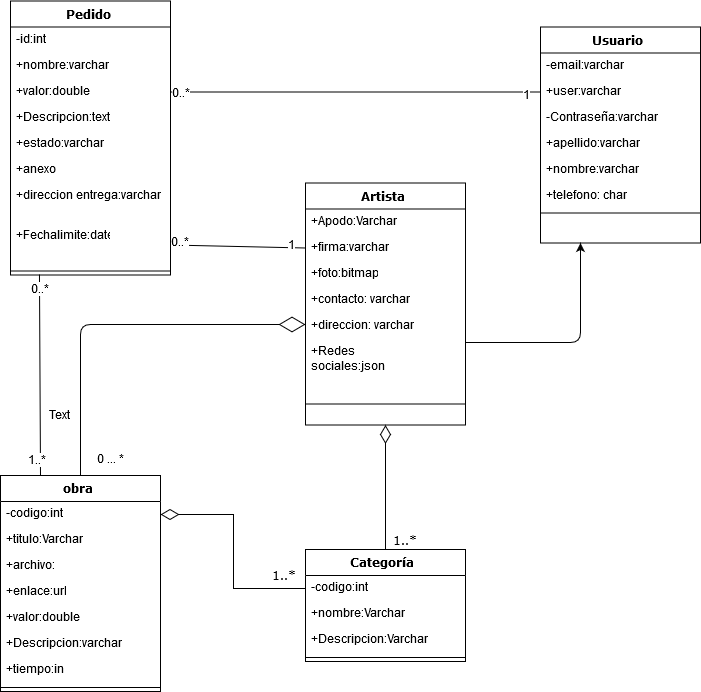

The diagram above was exported from draw.io. Its source (the exported page's mxGraphModel, read from the mxfile embedded in the PNG):
<mxGraphModel dx="1027" dy="1343" grid="1" gridSize="10" guides="1" tooltips="1" connect="1" arrows="1" fold="1" page="1" pageScale="1" pageWidth="1100" pageHeight="850" background="#ffffff" math="0" shadow="0">
  <root>
    <mxCell id="0" />
    <mxCell id="1" parent="0" />
    <mxCell id="78961159f06e98e8-43" value="Artista" style="swimlane;html=1;fontStyle=1;align=center;verticalAlign=top;childLayout=stackLayout;horizontal=1;startSize=26;horizontalStack=0;resizeParent=1;resizeLast=0;collapsible=1;marginBottom=0;swimlaneFillColor=#ffffff;rounded=0;shadow=0;comic=0;labelBackgroundColor=none;strokeColor=#000000;strokeWidth=1;fillColor=none;fontFamily=Verdana;fontSize=12;fontColor=#000000;" parent="1" vertex="1">
      <mxGeometry x="665" y="138.5" width="160" height="242" as="geometry" />
    </mxCell>
    <mxCell id="78961159f06e98e8-52" value="+Apodo:Varchar" style="text;html=1;strokeColor=none;fillColor=none;align=left;verticalAlign=top;spacingLeft=4;spacingRight=4;whiteSpace=wrap;overflow=hidden;rotatable=0;points=[[0,0.5],[1,0.5]];portConstraint=eastwest;" parent="78961159f06e98e8-43" vertex="1">
      <mxGeometry y="26" width="160" height="26" as="geometry" />
    </mxCell>
    <mxCell id="Nz0hUObejsmen-_jPWGs-8" value="+firma:varchar" style="text;html=1;strokeColor=none;fillColor=none;align=left;verticalAlign=top;spacingLeft=4;spacingRight=4;whiteSpace=wrap;overflow=hidden;rotatable=0;points=[[0,0.5],[1,0.5]];portConstraint=eastwest;" parent="78961159f06e98e8-43" vertex="1">
      <mxGeometry y="52" width="160" height="26" as="geometry" />
    </mxCell>
    <mxCell id="Nm6sMoSrDfcdMNkOwn9e-5" value="&lt;div&gt;+foto:bitmap&lt;/div&gt;&lt;div&gt;&lt;br&gt;&lt;/div&gt;" style="text;html=1;strokeColor=none;fillColor=none;align=left;verticalAlign=top;spacingLeft=4;spacingRight=4;whiteSpace=wrap;overflow=hidden;rotatable=0;points=[[0,0.5],[1,0.5]];portConstraint=eastwest;" parent="78961159f06e98e8-43" vertex="1">
      <mxGeometry y="78" width="160" height="26" as="geometry" />
    </mxCell>
    <mxCell id="Nm6sMoSrDfcdMNkOwn9e-7" value="+contacto: varchar" style="text;html=1;strokeColor=none;fillColor=none;align=left;verticalAlign=top;spacingLeft=4;spacingRight=4;whiteSpace=wrap;overflow=hidden;rotatable=0;points=[[0,0.5],[1,0.5]];portConstraint=eastwest;" parent="78961159f06e98e8-43" vertex="1">
      <mxGeometry y="104" width="160" height="26" as="geometry" />
    </mxCell>
    <mxCell id="Nm6sMoSrDfcdMNkOwn9e-8" value="+direccion: varchar" style="text;html=1;strokeColor=none;fillColor=none;align=left;verticalAlign=top;spacingLeft=4;spacingRight=4;whiteSpace=wrap;overflow=hidden;rotatable=0;points=[[0,0.5],[1,0.5]];portConstraint=eastwest;" parent="78961159f06e98e8-43" vertex="1">
      <mxGeometry y="130" width="160" height="26" as="geometry" />
    </mxCell>
    <mxCell id="Nz0hUObejsmen-_jPWGs-42" value="&lt;div&gt;+Redes sociales:json&lt;br&gt;&lt;/div&gt;&lt;div&gt;&lt;br&gt;&lt;/div&gt;" style="text;html=1;strokeColor=none;fillColor=none;align=left;verticalAlign=top;spacingLeft=4;spacingRight=4;whiteSpace=wrap;overflow=hidden;rotatable=0;points=[[0,0.5],[1,0.5]];portConstraint=eastwest;" parent="78961159f06e98e8-43" vertex="1">
      <mxGeometry y="156" width="160" height="44" as="geometry" />
    </mxCell>
    <mxCell id="78961159f06e98e8-51" value="" style="line;html=1;strokeWidth=1;fillColor=none;align=left;verticalAlign=middle;spacingTop=-1;spacingLeft=3;spacingRight=3;rotatable=0;labelPosition=right;points=[];portConstraint=eastwest;" parent="78961159f06e98e8-43" vertex="1">
      <mxGeometry y="200" width="160" height="42" as="geometry" />
    </mxCell>
    <mxCell id="b94bc138ca980ef-9" style="edgeStyle=orthogonalEdgeStyle;rounded=0;html=1;labelBackgroundColor=none;startArrow=none;startFill=0;startSize=8;endArrow=diamondThin;endFill=0;endSize=16;fontFamily=Verdana;fontSize=12;" parent="1" source="78961159f06e98e8-82" target="78961159f06e98e8-43" edge="1">
      <mxGeometry relative="1" as="geometry" />
    </mxCell>
    <mxCell id="b94bc138ca980ef-19" value="1..*" style="text;html=1;resizable=0;points=[];align=center;verticalAlign=middle;labelBackgroundColor=#ffffff;fontSize=12;fontFamily=Verdana;fontColor=#000000;" parent="b94bc138ca980ef-9" vertex="1" connectable="0">
      <mxGeometry x="-0.8467" y="-1" relative="1" as="geometry">
        <mxPoint x="19" y="1" as="offset" />
      </mxGeometry>
    </mxCell>
    <mxCell id="78961159f06e98e8-82" value="Categoría" style="swimlane;html=1;fontStyle=1;align=center;verticalAlign=top;childLayout=stackLayout;horizontal=1;startSize=26;horizontalStack=0;resizeParent=1;resizeLast=0;collapsible=1;marginBottom=0;swimlaneFillColor=#ffffff;rounded=0;shadow=0;comic=0;labelBackgroundColor=none;strokeColor=#000000;strokeWidth=1;fillColor=none;fontFamily=Verdana;fontSize=12;fontColor=#000000;" parent="1" vertex="1">
      <mxGeometry x="665" y="505" width="160" height="112" as="geometry" />
    </mxCell>
    <mxCell id="78961159f06e98e8-84" value="-codigo:int" style="text;html=1;strokeColor=none;fillColor=none;align=left;verticalAlign=top;spacingLeft=4;spacingRight=4;whiteSpace=wrap;overflow=hidden;rotatable=0;points=[[0,0.5],[1,0.5]];portConstraint=eastwest;" parent="78961159f06e98e8-82" vertex="1">
      <mxGeometry y="26" width="160" height="26" as="geometry" />
    </mxCell>
    <mxCell id="78961159f06e98e8-89" value="+nombre:Varchar" style="text;html=1;strokeColor=none;fillColor=none;align=left;verticalAlign=top;spacingLeft=4;spacingRight=4;whiteSpace=wrap;overflow=hidden;rotatable=0;points=[[0,0.5],[1,0.5]];portConstraint=eastwest;" parent="78961159f06e98e8-82" vertex="1">
      <mxGeometry y="52" width="160" height="26" as="geometry" />
    </mxCell>
    <mxCell id="Nm6sMoSrDfcdMNkOwn9e-2" value="+Descripcion:Varchar" style="text;html=1;strokeColor=none;fillColor=none;align=left;verticalAlign=top;spacingLeft=4;spacingRight=4;whiteSpace=wrap;overflow=hidden;rotatable=0;points=[[0,0.5],[1,0.5]];portConstraint=eastwest;" parent="78961159f06e98e8-82" vertex="1">
      <mxGeometry y="78" width="160" height="26" as="geometry" />
    </mxCell>
    <mxCell id="78961159f06e98e8-90" value="" style="line;html=1;strokeWidth=1;fillColor=none;align=left;verticalAlign=middle;spacingTop=-1;spacingLeft=3;spacingRight=3;rotatable=0;labelPosition=right;points=[];portConstraint=eastwest;" parent="78961159f06e98e8-82" vertex="1">
      <mxGeometry y="104" width="160" height="8" as="geometry" />
    </mxCell>
    <mxCell id="78961159f06e98e8-95" value="&lt;div&gt;Pedido&lt;/div&gt;&lt;div&gt;&lt;br&gt;&lt;/div&gt;" style="swimlane;html=1;fontStyle=1;align=center;verticalAlign=top;childLayout=stackLayout;horizontal=1;startSize=26;horizontalStack=0;resizeParent=1;resizeLast=0;collapsible=1;marginBottom=0;swimlaneFillColor=#ffffff;rounded=0;shadow=0;comic=0;labelBackgroundColor=none;strokeColor=#000000;strokeWidth=1;fillColor=none;fontFamily=Verdana;fontSize=12;fontColor=#000000;" parent="1" vertex="1">
      <mxGeometry x="370" y="-43.5" width="160" height="274" as="geometry" />
    </mxCell>
    <mxCell id="78961159f06e98e8-96" value="-id:int" style="text;html=1;strokeColor=none;fillColor=none;align=left;verticalAlign=top;spacingLeft=4;spacingRight=4;whiteSpace=wrap;overflow=hidden;rotatable=0;points=[[0,0.5],[1,0.5]];portConstraint=eastwest;" parent="78961159f06e98e8-95" vertex="1">
      <mxGeometry y="26" width="160" height="26" as="geometry" />
    </mxCell>
    <mxCell id="CjRl3MAGH0b35bIyHkhK-1" value="+nombre:varchar" style="text;html=1;strokeColor=none;fillColor=none;align=left;verticalAlign=top;spacingLeft=4;spacingRight=4;whiteSpace=wrap;overflow=hidden;rotatable=0;points=[[0,0.5],[1,0.5]];portConstraint=eastwest;" parent="78961159f06e98e8-95" vertex="1">
      <mxGeometry y="52" width="160" height="26" as="geometry" />
    </mxCell>
    <mxCell id="Nz0hUObejsmen-_jPWGs-36" value="+valor:double" style="text;html=1;strokeColor=none;fillColor=none;align=left;verticalAlign=top;spacingLeft=4;spacingRight=4;whiteSpace=wrap;overflow=hidden;rotatable=0;points=[[0,0.5],[1,0.5]];portConstraint=eastwest;" parent="78961159f06e98e8-95" vertex="1">
      <mxGeometry y="78" width="160" height="26" as="geometry" />
    </mxCell>
    <mxCell id="aNwlVQv5x7C0MIL41U1V-1" value="&lt;div&gt;+Descripcion:text&lt;/div&gt;&lt;div&gt;&lt;br&gt;&lt;/div&gt;" style="text;html=1;strokeColor=none;fillColor=none;align=left;verticalAlign=top;spacingLeft=4;spacingRight=4;whiteSpace=wrap;overflow=hidden;rotatable=0;points=[[0,0.5],[1,0.5]];portConstraint=eastwest;" parent="78961159f06e98e8-95" vertex="1">
      <mxGeometry y="104" width="160" height="26" as="geometry" />
    </mxCell>
    <mxCell id="Nm6sMoSrDfcdMNkOwn9e-10" value="+estado:varchar" style="text;html=1;strokeColor=none;fillColor=none;align=left;verticalAlign=top;spacingLeft=4;spacingRight=4;whiteSpace=wrap;overflow=hidden;rotatable=0;points=[[0,0.5],[1,0.5]];portConstraint=eastwest;" parent="78961159f06e98e8-95" vertex="1">
      <mxGeometry y="130" width="160" height="26" as="geometry" />
    </mxCell>
    <mxCell id="Nm6sMoSrDfcdMNkOwn9e-12" value="+anexo" style="text;html=1;strokeColor=none;fillColor=none;align=left;verticalAlign=top;spacingLeft=4;spacingRight=4;whiteSpace=wrap;overflow=hidden;rotatable=0;points=[[0,0.5],[1,0.5]];portConstraint=eastwest;" parent="78961159f06e98e8-95" vertex="1">
      <mxGeometry y="156" width="160" height="26" as="geometry" />
    </mxCell>
    <mxCell id="Nm6sMoSrDfcdMNkOwn9e-11" value="+direccion entrega:varchar" style="text;html=1;strokeColor=none;fillColor=none;align=left;verticalAlign=top;spacingLeft=4;spacingRight=4;whiteSpace=wrap;overflow=hidden;rotatable=0;points=[[0,0.5],[1,0.5]];portConstraint=eastwest;" parent="78961159f06e98e8-95" vertex="1">
      <mxGeometry y="182" width="160" height="40" as="geometry" />
    </mxCell>
    <mxCell id="78961159f06e98e8-102" value="+Fechalimite:date" style="text;html=1;strokeColor=none;fillColor=none;align=left;verticalAlign=top;spacingLeft=4;spacingRight=4;whiteSpace=wrap;overflow=hidden;rotatable=0;points=[[0,0.5],[1,0.5]];portConstraint=eastwest;" parent="78961159f06e98e8-95" vertex="1">
      <mxGeometry y="222" width="160" height="44" as="geometry" />
    </mxCell>
    <mxCell id="78961159f06e98e8-103" value="" style="line;html=1;strokeWidth=1;fillColor=none;align=left;verticalAlign=middle;spacingTop=-1;spacingLeft=3;spacingRight=3;rotatable=0;labelPosition=right;points=[];portConstraint=eastwest;" parent="78961159f06e98e8-95" vertex="1">
      <mxGeometry y="266" width="160" height="8" as="geometry" />
    </mxCell>
    <mxCell id="78961159f06e98e8-108" value="obra" style="swimlane;html=1;fontStyle=1;align=center;verticalAlign=top;childLayout=stackLayout;horizontal=1;startSize=26;horizontalStack=0;resizeParent=1;resizeLast=0;collapsible=1;marginBottom=0;swimlaneFillColor=#ffffff;rounded=0;shadow=0;comic=0;labelBackgroundColor=none;strokeColor=#000000;strokeWidth=1;fillColor=none;fontFamily=Verdana;fontSize=12;fontColor=#000000;" parent="1" vertex="1">
      <mxGeometry x="360" y="431" width="160" height="216" as="geometry" />
    </mxCell>
    <mxCell id="78961159f06e98e8-109" value="-codigo:int" style="text;html=1;strokeColor=none;fillColor=none;align=left;verticalAlign=top;spacingLeft=4;spacingRight=4;whiteSpace=wrap;overflow=hidden;rotatable=0;points=[[0,0.5],[1,0.5]];portConstraint=eastwest;" parent="78961159f06e98e8-108" vertex="1">
      <mxGeometry y="26" width="160" height="26" as="geometry" />
    </mxCell>
    <mxCell id="78961159f06e98e8-110" value="+titulo:Varchar" style="text;html=1;strokeColor=none;fillColor=none;align=left;verticalAlign=top;spacingLeft=4;spacingRight=4;whiteSpace=wrap;overflow=hidden;rotatable=0;points=[[0,0.5],[1,0.5]];portConstraint=eastwest;" parent="78961159f06e98e8-108" vertex="1">
      <mxGeometry y="52" width="160" height="26" as="geometry" />
    </mxCell>
    <mxCell id="Nz0hUObejsmen-_jPWGs-31" value="+archivo: bitmap" style="text;html=1;strokeColor=none;fillColor=none;align=left;verticalAlign=top;spacingLeft=4;spacingRight=4;whiteSpace=wrap;overflow=hidden;rotatable=0;points=[[0,0.5],[1,0.5]];portConstraint=eastwest;" parent="78961159f06e98e8-108" vertex="1">
      <mxGeometry y="78" width="160" height="26" as="geometry" />
    </mxCell>
    <mxCell id="Nm6sMoSrDfcdMNkOwn9e-3" value="+enlace:url" style="text;html=1;strokeColor=none;fillColor=none;align=left;verticalAlign=top;spacingLeft=4;spacingRight=4;whiteSpace=wrap;overflow=hidden;rotatable=0;points=[[0,0.5],[1,0.5]];portConstraint=eastwest;" parent="78961159f06e98e8-108" vertex="1">
      <mxGeometry y="104" width="160" height="26" as="geometry" />
    </mxCell>
    <mxCell id="Nz0hUObejsmen-_jPWGs-20" value="+valor:double" style="text;html=1;strokeColor=none;fillColor=none;align=left;verticalAlign=top;spacingLeft=4;spacingRight=4;whiteSpace=wrap;overflow=hidden;rotatable=0;points=[[0,0.5],[1,0.5]];portConstraint=eastwest;" parent="78961159f06e98e8-108" vertex="1">
      <mxGeometry y="130" width="160" height="26" as="geometry" />
    </mxCell>
    <mxCell id="Nm6sMoSrDfcdMNkOwn9e-4" value="+Descripcion:varchar" style="text;html=1;strokeColor=none;fillColor=none;align=left;verticalAlign=top;spacingLeft=4;spacingRight=4;whiteSpace=wrap;overflow=hidden;rotatable=0;points=[[0,0.5],[1,0.5]];portConstraint=eastwest;" parent="78961159f06e98e8-108" vertex="1">
      <mxGeometry y="156" width="160" height="26" as="geometry" />
    </mxCell>
    <mxCell id="Nm6sMoSrDfcdMNkOwn9e-9" value="+tiempo:int" style="text;html=1;strokeColor=none;fillColor=none;align=left;verticalAlign=top;spacingLeft=4;spacingRight=4;whiteSpace=wrap;overflow=hidden;rotatable=0;points=[[0,0.5],[1,0.5]];portConstraint=eastwest;" parent="78961159f06e98e8-108" vertex="1">
      <mxGeometry y="182" width="160" height="26" as="geometry" />
    </mxCell>
    <mxCell id="78961159f06e98e8-116" value="" style="line;html=1;strokeWidth=1;fillColor=none;align=left;verticalAlign=middle;spacingTop=-1;spacingLeft=3;spacingRight=3;rotatable=0;labelPosition=right;points=[];portConstraint=eastwest;" parent="78961159f06e98e8-108" vertex="1">
      <mxGeometry y="208" width="160" height="8" as="geometry" />
    </mxCell>
    <mxCell id="Nz0hUObejsmen-_jPWGs-1" value="Usuario" style="swimlane;html=1;fontStyle=1;align=center;verticalAlign=top;childLayout=stackLayout;horizontal=1;startSize=26;horizontalStack=0;resizeParent=1;resizeLast=0;collapsible=1;marginBottom=0;swimlaneFillColor=#ffffff;rounded=0;shadow=0;comic=0;labelBackgroundColor=none;strokeColor=#000000;strokeWidth=1;fillColor=none;fontFamily=Verdana;fontSize=12;fontColor=#000000;" parent="1" vertex="1">
      <mxGeometry x="900" y="-17.5" width="160" height="216" as="geometry" />
    </mxCell>
    <mxCell id="Nz0hUObejsmen-_jPWGs-6" value="-email:varchar" style="text;html=1;strokeColor=none;fillColor=none;align=left;verticalAlign=top;spacingLeft=4;spacingRight=4;whiteSpace=wrap;overflow=hidden;rotatable=0;points=[[0,0.5],[1,0.5]];portConstraint=eastwest;" parent="Nz0hUObejsmen-_jPWGs-1" vertex="1">
      <mxGeometry y="26" width="160" height="26" as="geometry" />
    </mxCell>
    <mxCell id="Nz0hUObejsmen-_jPWGs-2" value="+user:varchar" style="text;html=1;strokeColor=none;fillColor=none;align=left;verticalAlign=top;spacingLeft=4;spacingRight=4;whiteSpace=wrap;overflow=hidden;rotatable=0;points=[[0,0.5],[1,0.5]];portConstraint=eastwest;" parent="Nz0hUObejsmen-_jPWGs-1" vertex="1">
      <mxGeometry y="52" width="160" height="26" as="geometry" />
    </mxCell>
    <mxCell id="Nm6sMoSrDfcdMNkOwn9e-1" value="-Contraseña:varchar" style="text;html=1;strokeColor=none;fillColor=none;align=left;verticalAlign=top;spacingLeft=4;spacingRight=4;whiteSpace=wrap;overflow=hidden;rotatable=0;points=[[0,0.5],[1,0.5]];portConstraint=eastwest;" parent="Nz0hUObejsmen-_jPWGs-1" vertex="1">
      <mxGeometry y="78" width="160" height="26" as="geometry" />
    </mxCell>
    <mxCell id="Nz0hUObejsmen-_jPWGs-3" value="&lt;div&gt;+apellido:varchar&lt;/div&gt;" style="text;html=1;strokeColor=none;fillColor=none;align=left;verticalAlign=top;spacingLeft=4;spacingRight=4;whiteSpace=wrap;overflow=hidden;rotatable=0;points=[[0,0.5],[1,0.5]];portConstraint=eastwest;" parent="Nz0hUObejsmen-_jPWGs-1" vertex="1">
      <mxGeometry y="104" width="160" height="26" as="geometry" />
    </mxCell>
    <mxCell id="Nz0hUObejsmen-_jPWGs-9" value="&lt;div&gt;+nombre:varchar&lt;/div&gt;" style="text;html=1;strokeColor=none;fillColor=none;align=left;verticalAlign=top;spacingLeft=4;spacingRight=4;whiteSpace=wrap;overflow=hidden;rotatable=0;points=[[0,0.5],[1,0.5]];portConstraint=eastwest;" parent="Nz0hUObejsmen-_jPWGs-1" vertex="1">
      <mxGeometry y="130" width="160" height="26" as="geometry" />
    </mxCell>
    <mxCell id="Nz0hUObejsmen-_jPWGs-41" value="&lt;div&gt;+telefono: char&lt;br&gt;&lt;/div&gt;&lt;div&gt;&lt;br&gt;&lt;/div&gt;" style="text;html=1;strokeColor=none;fillColor=none;align=left;verticalAlign=top;spacingLeft=4;spacingRight=4;whiteSpace=wrap;overflow=hidden;rotatable=0;points=[[0,0.5],[1,0.5]];portConstraint=eastwest;" parent="Nz0hUObejsmen-_jPWGs-1" vertex="1">
      <mxGeometry y="156" width="160" height="26" as="geometry" />
    </mxCell>
    <mxCell id="Nz0hUObejsmen-_jPWGs-4" value="" style="line;html=1;strokeWidth=1;fillColor=none;align=left;verticalAlign=middle;spacingTop=-1;spacingLeft=3;spacingRight=3;rotatable=0;labelPosition=right;points=[];portConstraint=eastwest;" parent="Nz0hUObejsmen-_jPWGs-1" vertex="1">
      <mxGeometry y="182" width="160" height="8" as="geometry" />
    </mxCell>
    <mxCell id="Nz0hUObejsmen-_jPWGs-21" value="" style="endArrow=diamondThin;endFill=0;endSize=24;html=1;entryX=0;entryY=0.5;entryDx=0;entryDy=0;exitX=0.5;exitY=0;exitDx=0;exitDy=0;" parent="1" source="78961159f06e98e8-108" edge="1">
      <mxGeometry width="160" relative="1" as="geometry">
        <mxPoint x="190" y="660" as="sourcePoint" />
        <mxPoint x="665" y="280" as="targetPoint" />
        <Array as="points">
          <mxPoint x="440" y="280" />
        </Array>
      </mxGeometry>
    </mxCell>
    <mxCell id="Nz0hUObejsmen-_jPWGs-22" value="0 ... *" style="text;html=1;resizable=0;points=[];align=center;verticalAlign=middle;labelBackgroundColor=#ffffff;" parent="Nz0hUObejsmen-_jPWGs-21" vertex="1" connectable="0">
      <mxGeometry x="-0.8938" y="-3" relative="1" as="geometry">
        <mxPoint x="27" y="4" as="offset" />
      </mxGeometry>
    </mxCell>
    <mxCell id="KbX80Lpl6xOTNVES3CsT-1" style="edgeStyle=orthogonalEdgeStyle;rounded=0;html=1;labelBackgroundColor=none;startArrow=none;startFill=0;startSize=8;endArrow=diamondThin;endFill=0;endSize=16;fontFamily=Verdana;fontSize=12;exitX=0;exitY=0.5;exitDx=0;exitDy=0;" parent="1" source="78961159f06e98e8-84" target="78961159f06e98e8-109" edge="1">
      <mxGeometry relative="1" as="geometry">
        <mxPoint x="600" y="470" as="sourcePoint" />
        <mxPoint x="755" y="337" as="targetPoint" />
        <Array as="points">
          <mxPoint x="593" y="544" />
          <mxPoint x="593" y="470" />
        </Array>
      </mxGeometry>
    </mxCell>
    <mxCell id="KbX80Lpl6xOTNVES3CsT-2" value="1..*" style="text;html=1;resizable=0;points=[];align=center;verticalAlign=middle;labelBackgroundColor=#ffffff;fontSize=12;fontFamily=Verdana;fontColor=#000000;" parent="KbX80Lpl6xOTNVES3CsT-1" vertex="1" connectable="0">
      <mxGeometry x="-0.8467" y="-1" relative="1" as="geometry">
        <mxPoint x="-4" y="-12" as="offset" />
      </mxGeometry>
    </mxCell>
    <mxCell id="Nm6sMoSrDfcdMNkOwn9e-6" value="" style="endArrow=classic;html=1;entryX=0.25;entryY=1;entryDx=0;entryDy=0;" parent="1" target="Nz0hUObejsmen-_jPWGs-1" edge="1">
      <mxGeometry width="50" height="50" relative="1" as="geometry">
        <mxPoint x="825" y="298" as="sourcePoint" />
        <mxPoint x="340" y="300" as="targetPoint" />
        <Array as="points">
          <mxPoint x="940" y="298" />
        </Array>
      </mxGeometry>
    </mxCell>
    <mxCell id="Nm6sMoSrDfcdMNkOwn9e-14" value="" style="endArrow=none;html=1;entryX=0.181;entryY=0.938;entryDx=0;entryDy=0;entryPerimeter=0;exitX=0.25;exitY=0;exitDx=0;exitDy=0;" parent="1" source="78961159f06e98e8-108" target="78961159f06e98e8-103" edge="1">
      <mxGeometry width="50" height="50" relative="1" as="geometry">
        <mxPoint x="360" y="720" as="sourcePoint" />
        <mxPoint x="410" y="270" as="targetPoint" />
      </mxGeometry>
    </mxCell>
    <mxCell id="Nm6sMoSrDfcdMNkOwn9e-15" value="0..*" style="text;html=1;resizable=0;points=[];align=center;verticalAlign=middle;labelBackgroundColor=#ffffff;" parent="Nm6sMoSrDfcdMNkOwn9e-14" vertex="1" connectable="0">
      <mxGeometry x="0.8498" relative="1" as="geometry">
        <mxPoint as="offset" />
      </mxGeometry>
    </mxCell>
    <mxCell id="Nm6sMoSrDfcdMNkOwn9e-16" value="1..*" style="text;html=1;resizable=0;points=[];align=center;verticalAlign=middle;labelBackgroundColor=#ffffff;" parent="Nm6sMoSrDfcdMNkOwn9e-14" vertex="1" connectable="0">
      <mxGeometry x="-0.8495" y="3" relative="1" as="geometry">
        <mxPoint as="offset" />
      </mxGeometry>
    </mxCell>
    <mxCell id="Nm6sMoSrDfcdMNkOwn9e-18" value="" style="endArrow=none;html=1;exitX=1;exitY=0.5;exitDx=0;exitDy=0;entryX=0;entryY=0.5;entryDx=0;entryDy=0;" parent="1" source="78961159f06e98e8-102" target="Nz0hUObejsmen-_jPWGs-8" edge="1">
      <mxGeometry width="50" height="50" relative="1" as="geometry">
        <mxPoint x="550" y="222.5" as="sourcePoint" />
        <mxPoint x="600" y="172.5" as="targetPoint" />
      </mxGeometry>
    </mxCell>
    <mxCell id="Nm6sMoSrDfcdMNkOwn9e-20" value="0..*" style="text;html=1;resizable=0;points=[];align=center;verticalAlign=middle;labelBackgroundColor=#ffffff;" parent="Nm6sMoSrDfcdMNkOwn9e-18" vertex="1" connectable="0">
      <mxGeometry x="-0.865" y="2" relative="1" as="geometry">
        <mxPoint as="offset" />
      </mxGeometry>
    </mxCell>
    <mxCell id="Nm6sMoSrDfcdMNkOwn9e-21" value="1" style="text;html=1;resizable=0;points=[];align=center;verticalAlign=middle;labelBackgroundColor=#ffffff;" parent="Nm6sMoSrDfcdMNkOwn9e-18" vertex="1" connectable="0">
      <mxGeometry x="0.7913" y="2" relative="1" as="geometry">
        <mxPoint as="offset" />
      </mxGeometry>
    </mxCell>
    <mxCell id="Nm6sMoSrDfcdMNkOwn9e-19" value="" style="endArrow=none;html=1;exitX=1;exitY=0.5;exitDx=0;exitDy=0;" parent="1" source="Nz0hUObejsmen-_jPWGs-36" target="Nz0hUObejsmen-_jPWGs-2" edge="1">
      <mxGeometry width="50" height="50" relative="1" as="geometry">
        <mxPoint x="680" y="118.5" as="sourcePoint" />
        <mxPoint x="730" y="68.5" as="targetPoint" />
      </mxGeometry>
    </mxCell>
    <mxCell id="Nm6sMoSrDfcdMNkOwn9e-22" value="0..*" style="text;html=1;resizable=0;points=[];align=center;verticalAlign=middle;labelBackgroundColor=#ffffff;" parent="Nm6sMoSrDfcdMNkOwn9e-19" vertex="1" connectable="0">
      <mxGeometry x="-0.9459" y="-1" relative="1" as="geometry">
        <mxPoint y="1" as="offset" />
      </mxGeometry>
    </mxCell>
    <mxCell id="Nm6sMoSrDfcdMNkOwn9e-23" value="1" style="text;html=1;resizable=0;points=[];align=center;verticalAlign=middle;labelBackgroundColor=#ffffff;" parent="Nm6sMoSrDfcdMNkOwn9e-19" vertex="1" connectable="0">
      <mxGeometry x="0.9243" y="-3" relative="1" as="geometry">
        <mxPoint y="1" as="offset" />
      </mxGeometry>
    </mxCell>
    <mxCell id="CjRl3MAGH0b35bIyHkhK-2" value="Text" style="text;html=1;resizable=0;points=[];autosize=1;align=left;verticalAlign=top;spacingTop=-4;" parent="1" vertex="1">
      <mxGeometry x="407" y="363" width="40" height="20" as="geometry" />
    </mxCell>
  </root>
</mxGraphModel>